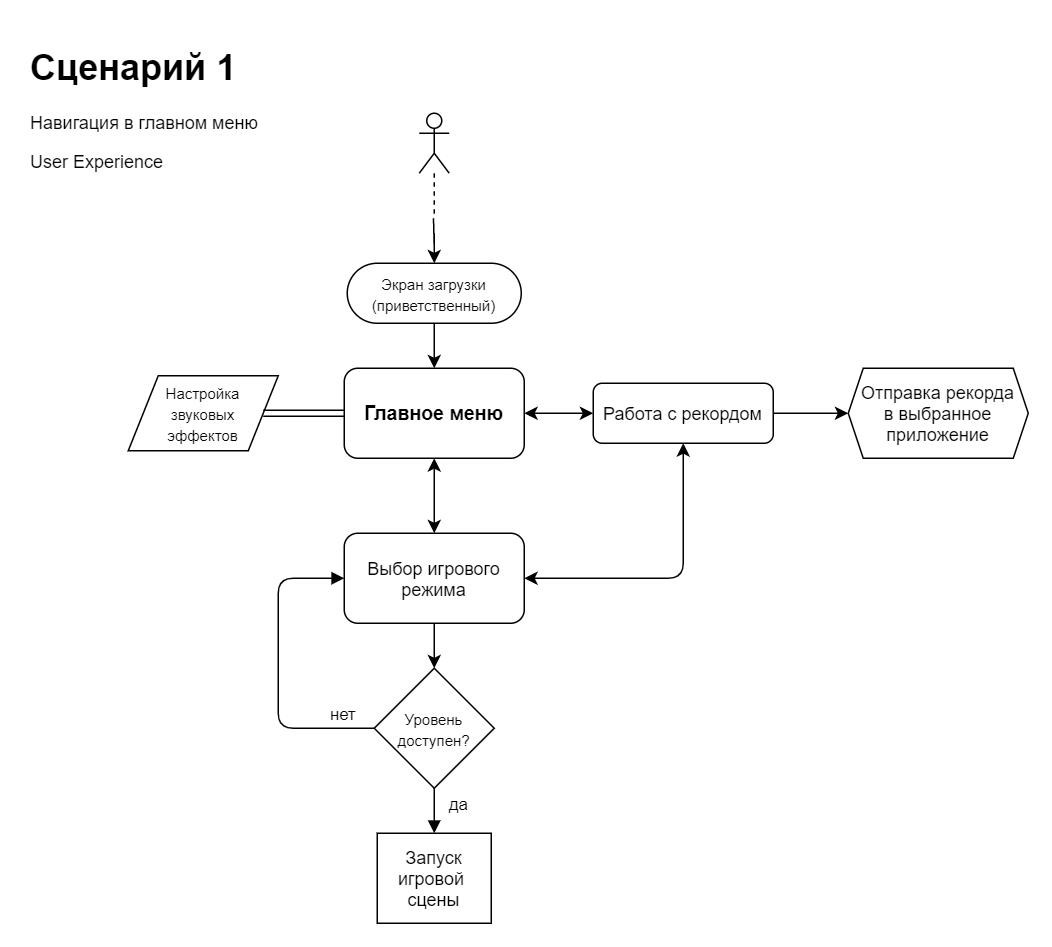

The diagram above was exported from draw.io. Its source (the exported page's mxGraphModel, read from the mxfile embedded in the PNG):
<mxGraphModel dx="1422" dy="1861" grid="1" gridSize="10" guides="1" tooltips="1" connect="1" arrows="1" fold="1" page="1" pageScale="1" pageWidth="827" pageHeight="1169" math="0" shadow="0">
  <root>
    <mxCell id="0" />
    <mxCell id="1" parent="0" />
    <mxCell id="LtXhddgLTMafDp3EkL2Q-5" style="edgeStyle=orthogonalEdgeStyle;rounded=0;orthogonalLoop=1;jettySize=auto;html=1;" edge="1" parent="1" source="LtXhddgLTMafDp3EkL2Q-3" target="LtXhddgLTMafDp3EkL2Q-4">
      <mxGeometry relative="1" as="geometry" />
    </mxCell>
    <mxCell id="LtXhddgLTMafDp3EkL2Q-3" value="" style="shape=umlLifeline;participant=umlActor;perimeter=lifelinePerimeter;whiteSpace=wrap;html=1;container=1;collapsible=0;recursiveResize=0;verticalAlign=top;spacingTop=36;outlineConnect=0;" vertex="1" parent="1">
      <mxGeometry x="404" y="-1070" width="20" height="70" as="geometry" />
    </mxCell>
    <mxCell id="LtXhddgLTMafDp3EkL2Q-4" value="&lt;font style=&quot;font-size: 10px&quot;&gt;Экран загрузки&lt;br&gt;(приветственный)&lt;/font&gt;" style="rounded=1;whiteSpace=wrap;html=1;arcSize=50;" vertex="1" parent="1">
      <mxGeometry x="356" y="-970" width="116" height="40" as="geometry" />
    </mxCell>
    <mxCell id="LtXhddgLTMafDp3EkL2Q-6" value="&lt;h1&gt;Сценарий 1&lt;/h1&gt;&lt;p&gt;Навигация в главном меню&lt;/p&gt;&lt;p&gt;User Experience&lt;br&gt;&lt;/p&gt;" style="text;html=1;strokeColor=none;fillColor=none;spacing=5;spacingTop=-20;whiteSpace=wrap;overflow=hidden;rounded=0;" vertex="1" parent="1">
      <mxGeometry x="140" y="-1120" width="190" height="100" as="geometry" />
    </mxCell>
    <mxCell id="LtXhddgLTMafDp3EkL2Q-10" style="edgeStyle=orthogonalEdgeStyle;rounded=0;orthogonalLoop=1;jettySize=auto;html=1;exitX=0;exitY=0.25;exitDx=0;exitDy=0;" edge="1" parent="1" source="LtXhddgLTMafDp3EkL2Q-7">
      <mxGeometry relative="1" as="geometry">
        <mxPoint x="353.8571428571429" y="-884.7142857142857" as="targetPoint" />
      </mxGeometry>
    </mxCell>
    <mxCell id="LtXhddgLTMafDp3EkL2Q-7" value="&lt;font style=&quot;font-size: 13px&quot;&gt;&lt;b&gt;Главное меню&lt;/b&gt;&lt;/font&gt;" style="rounded=1;whiteSpace=wrap;html=1;" vertex="1" parent="1">
      <mxGeometry x="354" y="-900" width="120" height="60" as="geometry" />
    </mxCell>
    <mxCell id="LtXhddgLTMafDp3EkL2Q-8" value="" style="endArrow=classic;html=1;exitX=0.5;exitY=1;exitDx=0;exitDy=0;entryX=0.5;entryY=0;entryDx=0;entryDy=0;" edge="1" parent="1" source="LtXhddgLTMafDp3EkL2Q-4" target="LtXhddgLTMafDp3EkL2Q-7">
      <mxGeometry width="50" height="50" relative="1" as="geometry">
        <mxPoint x="410" y="-910" as="sourcePoint" />
        <mxPoint x="460" y="-960" as="targetPoint" />
      </mxGeometry>
    </mxCell>
    <mxCell id="LtXhddgLTMafDp3EkL2Q-9" value="&lt;font style=&quot;font-size: 10px&quot;&gt;Настройка&lt;br&gt;звуковых&lt;br&gt;эффектов&lt;/font&gt;" style="shape=parallelogram;perimeter=parallelogramPerimeter;whiteSpace=wrap;html=1;fixedSize=1;size=20;" vertex="1" parent="1">
      <mxGeometry x="210" y="-895" width="100" height="50" as="geometry" />
    </mxCell>
    <mxCell id="LtXhddgLTMafDp3EkL2Q-11" value="" style="shape=link;html=1;entryX=1;entryY=0.5;entryDx=0;entryDy=0;" edge="1" parent="1" source="LtXhddgLTMafDp3EkL2Q-7" target="LtXhddgLTMafDp3EkL2Q-9">
      <mxGeometry width="100" relative="1" as="geometry">
        <mxPoint x="390" y="-950" as="sourcePoint" />
        <mxPoint x="490" y="-950" as="targetPoint" />
      </mxGeometry>
    </mxCell>
    <mxCell id="LtXhddgLTMafDp3EkL2Q-12" value="Работа с рекордом" style="rounded=1;whiteSpace=wrap;html=1;" vertex="1" parent="1">
      <mxGeometry x="520" y="-890" width="120" height="40" as="geometry" />
    </mxCell>
    <mxCell id="LtXhddgLTMafDp3EkL2Q-13" value="" style="endArrow=classic;startArrow=classic;html=1;entryX=0;entryY=0.5;entryDx=0;entryDy=0;" edge="1" parent="1" source="LtXhddgLTMafDp3EkL2Q-7" target="LtXhddgLTMafDp3EkL2Q-12">
      <mxGeometry width="50" height="50" relative="1" as="geometry">
        <mxPoint x="530" y="-780" as="sourcePoint" />
        <mxPoint x="530" y="-900" as="targetPoint" />
      </mxGeometry>
    </mxCell>
    <mxCell id="LtXhddgLTMafDp3EkL2Q-14" value="Выбор игрового режима" style="rounded=1;whiteSpace=wrap;html=1;" vertex="1" parent="1">
      <mxGeometry x="354" y="-790" width="120" height="60" as="geometry" />
    </mxCell>
    <mxCell id="LtXhddgLTMafDp3EkL2Q-15" value="" style="endArrow=classic;startArrow=classic;html=1;exitX=0.5;exitY=0;exitDx=0;exitDy=0;entryX=0.5;entryY=1;entryDx=0;entryDy=0;" edge="1" parent="1" source="LtXhddgLTMafDp3EkL2Q-14" target="LtXhddgLTMafDp3EkL2Q-7">
      <mxGeometry width="50" height="50" relative="1" as="geometry">
        <mxPoint x="520" y="-730" as="sourcePoint" />
        <mxPoint x="570" y="-780" as="targetPoint" />
      </mxGeometry>
    </mxCell>
    <mxCell id="LtXhddgLTMafDp3EkL2Q-16" value="" style="endArrow=classic;startArrow=classic;html=1;exitX=1;exitY=0.5;exitDx=0;exitDy=0;entryX=0.5;entryY=1;entryDx=0;entryDy=0;" edge="1" parent="1" source="LtXhddgLTMafDp3EkL2Q-14" target="LtXhddgLTMafDp3EkL2Q-12">
      <mxGeometry width="50" height="50" relative="1" as="geometry">
        <mxPoint x="570" y="-730" as="sourcePoint" />
        <mxPoint x="620" y="-780" as="targetPoint" />
        <Array as="points">
          <mxPoint x="580" y="-760" />
        </Array>
      </mxGeometry>
    </mxCell>
    <mxCell id="LtXhddgLTMafDp3EkL2Q-17" value="Отправка рекорда&lt;br&gt;в выбранное&lt;br&gt;приложение" style="shape=hexagon;perimeter=hexagonPerimeter2;whiteSpace=wrap;html=1;fixedSize=1;size=10;" vertex="1" parent="1">
      <mxGeometry x="690" y="-900" width="120" height="60" as="geometry" />
    </mxCell>
    <mxCell id="LtXhddgLTMafDp3EkL2Q-18" value="" style="endArrow=classic;html=1;exitX=1;exitY=0.5;exitDx=0;exitDy=0;entryX=0;entryY=0.5;entryDx=0;entryDy=0;" edge="1" parent="1" source="LtXhddgLTMafDp3EkL2Q-12" target="LtXhddgLTMafDp3EkL2Q-17">
      <mxGeometry width="50" height="50" relative="1" as="geometry">
        <mxPoint x="650" y="-760" as="sourcePoint" />
        <mxPoint x="700" y="-810" as="targetPoint" />
      </mxGeometry>
    </mxCell>
    <mxCell id="LtXhddgLTMafDp3EkL2Q-19" value="&lt;font style=&quot;font-size: 10px&quot;&gt;Уровень доступен?&lt;/font&gt;" style="rhombus;whiteSpace=wrap;html=1;" vertex="1" parent="1">
      <mxGeometry x="374" y="-700" width="80" height="80" as="geometry" />
    </mxCell>
    <mxCell id="LtXhddgLTMafDp3EkL2Q-20" value="" style="endArrow=classic;html=1;exitX=0.5;exitY=1;exitDx=0;exitDy=0;entryX=0.5;entryY=0;entryDx=0;entryDy=0;" edge="1" parent="1" source="LtXhddgLTMafDp3EkL2Q-14" target="LtXhddgLTMafDp3EkL2Q-19">
      <mxGeometry width="50" height="50" relative="1" as="geometry">
        <mxPoint x="630" y="-640" as="sourcePoint" />
        <mxPoint x="680" y="-690" as="targetPoint" />
      </mxGeometry>
    </mxCell>
    <mxCell id="LtXhddgLTMafDp3EkL2Q-21" value="нет" style="html=1;verticalAlign=bottom;endArrow=block;exitX=0;exitY=0.5;exitDx=0;exitDy=0;entryX=0;entryY=0.5;entryDx=0;entryDy=0;" edge="1" parent="1" source="LtXhddgLTMafDp3EkL2Q-19" target="LtXhddgLTMafDp3EkL2Q-14">
      <mxGeometry x="-0.798" width="80" relative="1" as="geometry">
        <mxPoint x="470" y="-730" as="sourcePoint" />
        <mxPoint x="550" y="-730" as="targetPoint" />
        <Array as="points">
          <mxPoint x="310" y="-660" />
          <mxPoint x="310" y="-760" />
        </Array>
        <mxPoint as="offset" />
      </mxGeometry>
    </mxCell>
    <mxCell id="LtXhddgLTMafDp3EkL2Q-23" value="Запуск&lt;br&gt;игровой&amp;nbsp;&lt;br&gt;сцены" style="rounded=0;whiteSpace=wrap;html=1;" vertex="1" parent="1">
      <mxGeometry x="376" y="-590" width="76" height="60" as="geometry" />
    </mxCell>
    <mxCell id="LtXhddgLTMafDp3EkL2Q-24" value="да" style="html=1;verticalAlign=bottom;endArrow=block;exitX=0.5;exitY=1;exitDx=0;exitDy=0;entryX=0.5;entryY=0;entryDx=0;entryDy=0;" edge="1" parent="1" source="LtXhddgLTMafDp3EkL2Q-19" target="LtXhddgLTMafDp3EkL2Q-23">
      <mxGeometry x="0.3333" y="16" width="80" relative="1" as="geometry">
        <mxPoint x="470" y="-630" as="sourcePoint" />
        <mxPoint x="550" y="-630" as="targetPoint" />
        <mxPoint as="offset" />
      </mxGeometry>
    </mxCell>
  </root>
</mxGraphModel>